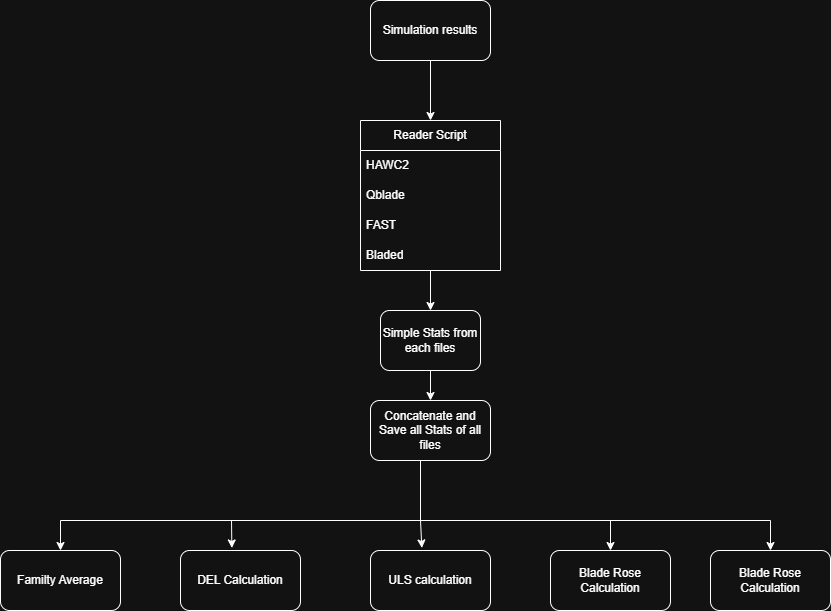

The diagram above was exported from draw.io. Its source (the exported page's mxGraphModel, read from the mxfile embedded in the PNG):
<mxGraphModel dx="1171" dy="712" grid="1" gridSize="10" guides="1" tooltips="1" connect="1" arrows="1" fold="1" page="1" pageScale="1" pageWidth="850" pageHeight="1100" math="0" shadow="0">
  <root>
    <mxCell id="0" />
    <mxCell id="1" parent="0" />
    <mxCell id="5qDK3absQ1No1SqHDFTR-20" edge="1" parent="1" source="5qDK3absQ1No1SqHDFTR-1" style="edgeStyle=orthogonalEdgeStyle;rounded=0;orthogonalLoop=1;jettySize=auto;html=1;exitX=0.5;exitY=1;exitDx=0;exitDy=0;entryX=0.5;entryY=0;entryDx=0;entryDy=0;" target="5qDK3absQ1No1SqHDFTR-6">
      <mxGeometry relative="1" as="geometry" />
    </mxCell>
    <mxCell id="5qDK3absQ1No1SqHDFTR-1" parent="1" style="rounded=1;whiteSpace=wrap;html=1;" value="Simulation results" vertex="1">
      <mxGeometry height="60" width="120" x="410" as="geometry" />
    </mxCell>
    <mxCell id="5qDK3absQ1No1SqHDFTR-6" parent="1" style="swimlane;fontStyle=0;childLayout=stackLayout;horizontal=1;startSize=30;horizontalStack=0;resizeParent=1;resizeParentMax=0;resizeLast=0;collapsible=1;marginBottom=0;whiteSpace=wrap;html=1;" value="Reader Script" vertex="1">
      <mxGeometry height="150" width="140" x="400" y="120" as="geometry" />
    </mxCell>
    <mxCell id="5qDK3absQ1No1SqHDFTR-7" parent="5qDK3absQ1No1SqHDFTR-6" style="text;strokeColor=none;fillColor=none;align=left;verticalAlign=middle;spacingLeft=4;spacingRight=4;overflow=hidden;points=[[0,0.5],[1,0.5]];portConstraint=eastwest;rotatable=0;whiteSpace=wrap;html=1;" value="HAWC2" vertex="1">
      <mxGeometry height="30" width="140" y="30" as="geometry" />
    </mxCell>
    <mxCell id="5qDK3absQ1No1SqHDFTR-9" parent="5qDK3absQ1No1SqHDFTR-6" style="text;strokeColor=none;fillColor=none;align=left;verticalAlign=middle;spacingLeft=4;spacingRight=4;overflow=hidden;points=[[0,0.5],[1,0.5]];portConstraint=eastwest;rotatable=0;whiteSpace=wrap;html=1;" value="Qblade" vertex="1">
      <mxGeometry height="30" width="140" y="60" as="geometry" />
    </mxCell>
    <mxCell id="5qDK3absQ1No1SqHDFTR-12" parent="5qDK3absQ1No1SqHDFTR-6" style="text;strokeColor=none;fillColor=none;align=left;verticalAlign=middle;spacingLeft=4;spacingRight=4;overflow=hidden;points=[[0,0.5],[1,0.5]];portConstraint=eastwest;rotatable=0;whiteSpace=wrap;html=1;" value="FAST" vertex="1">
      <mxGeometry height="30" width="140" y="90" as="geometry" />
    </mxCell>
    <mxCell id="5qDK3absQ1No1SqHDFTR-13" parent="5qDK3absQ1No1SqHDFTR-6" style="text;strokeColor=none;fillColor=none;align=left;verticalAlign=middle;spacingLeft=4;spacingRight=4;overflow=hidden;points=[[0,0.5],[1,0.5]];portConstraint=eastwest;rotatable=0;whiteSpace=wrap;html=1;" value="Bladed" vertex="1">
      <mxGeometry height="30" width="140" y="120" as="geometry" />
    </mxCell>
    <mxCell id="5qDK3absQ1No1SqHDFTR-19" edge="1" parent="1" source="5qDK3absQ1No1SqHDFTR-14" style="edgeStyle=orthogonalEdgeStyle;rounded=0;orthogonalLoop=1;jettySize=auto;html=1;exitX=0.5;exitY=1;exitDx=0;exitDy=0;entryX=0.5;entryY=0;entryDx=0;entryDy=0;" target="5qDK3absQ1No1SqHDFTR-16">
      <mxGeometry relative="1" as="geometry" />
    </mxCell>
    <mxCell id="5qDK3absQ1No1SqHDFTR-14" parent="1" style="rounded=1;whiteSpace=wrap;html=1;" value="Simple Stats from each files" vertex="1">
      <mxGeometry height="60" width="100" x="420" y="310" as="geometry" />
    </mxCell>
    <mxCell id="5qDK3absQ1No1SqHDFTR-15" edge="1" parent="1" source="5qDK3absQ1No1SqHDFTR-13" style="edgeStyle=orthogonalEdgeStyle;rounded=0;orthogonalLoop=1;jettySize=auto;html=1;entryX=0.5;entryY=0;entryDx=0;entryDy=0;exitX=0.5;exitY=1;exitDx=0;exitDy=0;exitPerimeter=0;" target="5qDK3absQ1No1SqHDFTR-14">
      <mxGeometry relative="1" as="geometry">
        <mxPoint x="470" y="290" as="sourcePoint" />
      </mxGeometry>
    </mxCell>
    <mxCell id="5qDK3absQ1No1SqHDFTR-24" edge="1" parent="1" source="5qDK3absQ1No1SqHDFTR-16" style="edgeStyle=orthogonalEdgeStyle;rounded=0;orthogonalLoop=1;jettySize=auto;html=1;exitX=0.5;exitY=1;exitDx=0;exitDy=0;endArrow=classic;endFill=1;" target="5qDK3absQ1No1SqHDFTR-25">
      <mxGeometry relative="1" as="geometry">
        <Array as="points">
          <mxPoint x="460" y="460" />
          <mxPoint x="460" y="520" />
          <mxPoint x="100" y="520" />
        </Array>
        <mxPoint x="460" y="510" as="sourcePoint" />
        <mxPoint x="110" y="550" as="targetPoint" />
      </mxGeometry>
    </mxCell>
    <mxCell id="5qDK3absQ1No1SqHDFTR-32" edge="1" parent="1" style="edgeStyle=orthogonalEdgeStyle;rounded=0;orthogonalLoop=1;jettySize=auto;html=1;exitX=0.5;exitY=1;exitDx=0;exitDy=0;entryX=0.5;entryY=0;entryDx=0;entryDy=0;" target="5qDK3absQ1No1SqHDFTR-30">
      <mxGeometry relative="1" as="geometry">
        <Array as="points">
          <mxPoint x="460" y="520" />
          <mxPoint x="650" y="520" />
        </Array>
        <mxPoint x="460" y="510" as="sourcePoint" />
      </mxGeometry>
    </mxCell>
    <mxCell id="5qDK3absQ1No1SqHDFTR-39" edge="1" parent="1" style="edgeStyle=orthogonalEdgeStyle;rounded=0;orthogonalLoop=1;jettySize=auto;html=1;exitX=0.5;exitY=1;exitDx=0;exitDy=0;entryX=0.5;entryY=0;entryDx=0;entryDy=0;" target="5qDK3absQ1No1SqHDFTR-34">
      <mxGeometry relative="1" as="geometry">
        <Array as="points">
          <mxPoint x="460" y="520" />
          <mxPoint x="810" y="520" />
        </Array>
        <mxPoint x="460" y="510" as="sourcePoint" />
      </mxGeometry>
    </mxCell>
    <mxCell id="5qDK3absQ1No1SqHDFTR-16" parent="1" style="rounded=1;whiteSpace=wrap;html=1;" value="Concatenate and Save all Stats of all files" vertex="1">
      <mxGeometry height="60" width="120" x="410" y="400" as="geometry" />
    </mxCell>
    <mxCell id="5qDK3absQ1No1SqHDFTR-25" parent="1" style="rounded=1;whiteSpace=wrap;html=1;" value="Familty Average" vertex="1">
      <mxGeometry height="60" width="120" x="40" y="550" as="geometry" />
    </mxCell>
    <mxCell id="5qDK3absQ1No1SqHDFTR-26" parent="1" style="rounded=1;whiteSpace=wrap;html=1;" value="DEL Calculation" vertex="1">
      <mxGeometry height="60" width="120" x="220" y="550" as="geometry" />
    </mxCell>
    <mxCell id="5qDK3absQ1No1SqHDFTR-27" edge="1" parent="1" style="endArrow=classic;html=1;rounded=0;entryX=0.428;entryY=-0.042;entryDx=0;entryDy=0;entryPerimeter=0;" target="5qDK3absQ1No1SqHDFTR-26" value="">
      <mxGeometry height="50" relative="1" width="50" as="geometry">
        <mxPoint x="271" y="520" as="sourcePoint" />
        <mxPoint x="180" y="360" as="targetPoint" />
      </mxGeometry>
    </mxCell>
    <mxCell id="5qDK3absQ1No1SqHDFTR-28" parent="1" style="rounded=1;whiteSpace=wrap;html=1;" value="ULS calculation" vertex="1">
      <mxGeometry height="60" width="120" x="410" y="550" as="geometry" />
    </mxCell>
    <mxCell id="5qDK3absQ1No1SqHDFTR-29" edge="1" parent="1" style="endArrow=classic;html=1;rounded=0;entryX=0.428;entryY=-0.042;entryDx=0;entryDy=0;entryPerimeter=0;" target="5qDK3absQ1No1SqHDFTR-28" value="">
      <mxGeometry height="50" relative="1" width="50" as="geometry">
        <mxPoint x="460" y="520" as="sourcePoint" />
        <mxPoint x="500" y="440" as="targetPoint" />
      </mxGeometry>
    </mxCell>
    <mxCell id="5qDK3absQ1No1SqHDFTR-30" parent="1" style="rounded=1;whiteSpace=wrap;html=1;" value="Blade Rose Calculation" vertex="1">
      <mxGeometry height="60" width="120" x="590" y="550" as="geometry" />
    </mxCell>
    <mxCell id="5qDK3absQ1No1SqHDFTR-34" parent="1" style="rounded=1;whiteSpace=wrap;html=1;" value="Blade Rose Calculation" vertex="1">
      <mxGeometry height="60" width="120" x="750" y="550" as="geometry" />
    </mxCell>
  </root>
</mxGraphModel>